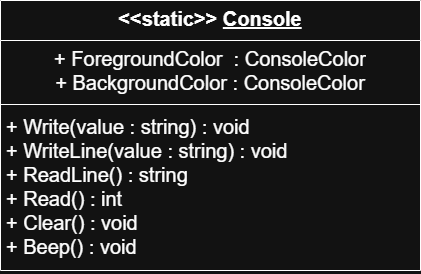

The diagram above was exported from draw.io. Its source (the exported page's mxGraphModel, read from the mxfile embedded in the PNG):
<mxGraphModel dx="864" dy="434" grid="1" gridSize="10" guides="1" tooltips="1" connect="1" arrows="1" fold="1" page="1" pageScale="1" pageWidth="850" pageHeight="1100" math="0" shadow="0">
  <root>
    <mxCell id="0" />
    <mxCell id="1" parent="0" />
    <mxCell id="KDjLWHPmy5XmT99A4o2d-7" parent="1" style="swimlane;fontStyle=1;align=center;verticalAlign=top;childLayout=stackLayout;horizontal=1;startSize=40;horizontalStack=0;resizeParent=1;resizeParentMax=0;resizeLast=0;collapsible=1;marginBottom=0;whiteSpace=wrap;html=1;" value="&lt;div&gt;&lt;font style=&quot;font-size: 20px;&quot;&gt;&amp;lt;&amp;lt;static&amp;gt;&amp;gt;&amp;nbsp;&lt;span style=&quot;background-color: transparent; color: light-dark(rgb(0, 0, 0), rgb(255, 255, 255));&quot;&gt;&lt;u&gt;Console&lt;/u&gt;&lt;/span&gt;&lt;/font&gt;&lt;/div&gt;" vertex="1">
      <mxGeometry height="270" width="420" x="215" y="70" as="geometry" />
    </mxCell>
    <mxCell id="KDjLWHPmy5XmT99A4o2d-8" parent="KDjLWHPmy5XmT99A4o2d-7" style="text;strokeColor=none;fillColor=none;align=center;verticalAlign=top;spacingLeft=4;spacingRight=4;overflow=hidden;rotatable=0;points=[[0,0.5],[1,0.5]];portConstraint=eastwest;whiteSpace=wrap;html=1;" value="&lt;div style=&quot;&quot;&gt;&lt;font style=&quot;font-size: 20px;&quot;&gt;+ ForegroundColor&amp;nbsp; : ConsoleColor&lt;/font&gt;&lt;/div&gt;&lt;div style=&quot;&quot;&gt;&lt;font style=&quot;font-size: 20px;&quot;&gt;+ BackgroundColor : ConsoleColor&lt;/font&gt;&lt;/div&gt;" vertex="1">
      <mxGeometry height="60" width="420" y="40" as="geometry" />
    </mxCell>
    <mxCell id="KDjLWHPmy5XmT99A4o2d-9" parent="KDjLWHPmy5XmT99A4o2d-7" style="line;strokeWidth=1;fillColor=none;align=left;verticalAlign=middle;spacingTop=-1;spacingLeft=3;spacingRight=3;rotatable=0;labelPosition=right;points=[];portConstraint=eastwest;strokeColor=inherit;" value="" vertex="1">
      <mxGeometry height="8" width="420" y="100" as="geometry" />
    </mxCell>
    <mxCell id="KDjLWHPmy5XmT99A4o2d-10" parent="KDjLWHPmy5XmT99A4o2d-7" style="text;strokeColor=none;fillColor=none;align=left;verticalAlign=top;spacingLeft=4;spacingRight=4;overflow=hidden;rotatable=0;points=[[0,0.5],[1,0.5]];portConstraint=eastwest;whiteSpace=wrap;html=1;" value="&lt;div&gt;&lt;font style=&quot;font-size: 20px;&quot;&gt;+ Write(value : string) : void&lt;/font&gt;&lt;/div&gt;&lt;div&gt;&lt;font style=&quot;font-size: 20px;&quot;&gt;+ WriteLine(value : string) : void&lt;/font&gt;&lt;/div&gt;&lt;div&gt;&lt;font style=&quot;font-size: 20px;&quot;&gt;+ ReadLine() : string&lt;/font&gt;&lt;/div&gt;&lt;div&gt;&lt;font style=&quot;font-size: 20px;&quot;&gt;+ Read() : int&lt;/font&gt;&lt;/div&gt;&lt;div&gt;&lt;font style=&quot;font-size: 20px;&quot;&gt;+ Clear() : void&lt;/font&gt;&lt;/div&gt;&lt;div&gt;&lt;font style=&quot;font-size: 20px;&quot;&gt;+ Beep() : void&lt;/font&gt;&lt;/div&gt;" vertex="1">
      <mxGeometry height="162" width="420" y="108" as="geometry" />
    </mxCell>
  </root>
</mxGraphModel>